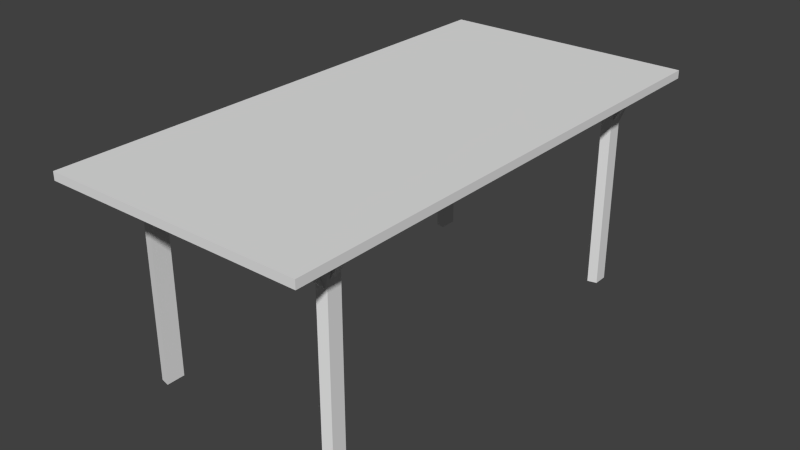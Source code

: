 # Source: table.blend  (saved by Blender 2.63.0; exported with 4.5.12 LTS)
import bpy
from mathutils import Matrix  # noqa: F401  (used for matrix-valued properties, if any)

bpy.ops.wm.read_factory_settings(use_empty=True)
scene = bpy.context.scene
scene.name = 'Scene'

# ---- collections
col_collection_1 = bpy.data.collections.new('Collection 1'); scene.collection.children.link(col_collection_1)

# ---- world
world_world = bpy.data.worlds.new('World'); scene.world = world_world
world_world.color = (0.05088, 0.05088, 0.05088)
world_world.use_sun_shadow = False
world_world.sun_shadow_jitter_overblur = 0.0
world_world.cycles.sampling_method = 'MANUAL'
world_world.cycles.sample_map_resolution = 256

# ---- meshes
me_cube_001 = bpy.data.meshes.new('Cube.001')
me_cube_001.from_pydata([(-0.7861, -0.7779, -0.5), (-0.7861, 0.7779, -0.5), (0.7861, 0.7779, -0.5), (0.7861, -0.7779, -0.5), (-0.8884, -0.8884, 0.5), (-0.8884, 0.8884, 0.5), (0.8884, 0.8884, 0.5), (0.8884, -0.8884, 0.5), (-0.8884, 0.0, 0.5), (-1.0, 1.0, 0.0), (-1.0, 0.0, -0.5), (-1.0, -1.0, 0.0), (0.0, 0.8884, 0.5), (1.0, 1.0, 0.0), (0.0, 1.0, -0.5), (0.8884, 0.0, 0.5), (1.0, -1.0, 0.0), (1.0, 0.0, -0.5), (0.0, -0.8884, 0.5), (0.0, -1.0, -0.5), (-1.0, 0.0, 0.0), (0.0, 1.0, 0.0), (1.0, 0.0, 0.0), (0.0, -1.0, 0.0), (-0.8884, 0.4442, 0.5), (-1.0, 1.0, -0.5), (-0.7861, -0.7221, -0.5), (-1.0, -1.0, 0.5), (0.4442, 0.8884, 0.5), (1.0, 1.0, -0.5), (-0.7139, 0.7861, -0.5), (0.8884, -0.4442, 0.5), (1.0, -1.0, -0.5), (0.7861, 0.7221, -0.5), (-0.4442, -0.8884, 0.5), (0.7139, -0.7861, -0.5), (-0.8884, -0.4442, 0.5), (-1.0, 1.0, 0.5), (-0.7861, 0.7221, -0.5), (-1.0, -1.0, -0.5), (-0.4442, 0.8884, 0.5), (1.0, 1.0, 0.5), (0.7139, 0.7861, -0.5), (0.8884, 0.4442, 0.5), (1.0, -1.0, 0.5), (0.7861, -0.7221, -0.5), (0.4442, -0.8884, 0.5), (-0.7139, -0.7861, -0.5), (-1.0, 0.0, 0.5), (-1.0, -0.5, 0.0), (-1.0, 0.5, 0.0), (0.0, 1.0, 0.5), (-0.5, 1.0, 0.0), (0.5, 1.0, 0.0), (1.0, 0.0, 0.5), (1.0, 0.5, 0.0), (1.0, -0.5, 0.0), (0.0, -1.0, 0.5), (0.5, -1.0, 0.0), (-0.5, -1.0, 0.0), (-1.0, 0.5, -0.5), (0.5, 1.0, -0.5), (1.0, -0.5, -0.5), (-0.5, -1.0, -0.5), (0.7139, 0.7139, -0.5), (-1.0, -0.5, -0.5), (-1.0, -0.5, 0.5), (-1.0, 0.5, 0.5), (-0.5, 1.0, -0.5), (-0.5, 1.0, 0.5), (0.5, 1.0, 0.5), (1.0, 0.5, -0.5), (1.0, 0.5, 0.5), (1.0, -0.5, 0.5), (0.5, -1.0, -0.5), (0.5, -1.0, 0.5), (-0.5, -1.0, 0.5), (0.7139, -0.7139, -0.5), (-0.7139, -0.7139, -0.5), (-0.7139, 0.7139, -0.5), (-0.7861, -0.7779, -25.64), (-0.7861, 0.7779, -25.64), (0.7861, 0.7779, -25.64), (0.7861, -0.7779, -25.64), (-0.7861, -0.7221, -25.64), (-0.7139, 0.7861, -25.64), (0.7861, 0.7221, -25.64), (0.7139, -0.7861, -25.64), (-0.7861, 0.7221, -25.64), (0.7139, 0.7861, -25.64), (0.7861, -0.7221, -25.64), (-0.7139, -0.7861, -25.64), (0.7139, 0.7139, -25.64), (0.7139, -0.7139, -25.64), (-0.7139, -0.7139, -25.64), (-0.7139, 0.7139, -25.64), (-0.8724, -0.7518, -0.5), (-0.8724, 0.7518, -0.5), (0.8724, 0.7518, -0.5), (0.8724, -0.7518, -0.5), (-0.9136, 0.7664, -0.5), (-0.8724, -0.7482, -0.5), (0.9136, 0.7664, -0.5), (0.9136, -0.7664, -0.5), (0.8724, 0.7482, -0.5), (-0.8724, 0.7482, -0.5), (-0.9136, -0.7664, -0.5), (0.8724, -0.7482, -0.5), (-0.9136, 0.7336, -0.5), (0.9136, -0.7336, -0.5), (-0.9136, -0.7336, -0.5), (0.9136, 0.7336, -0.5), (-0.7139, -0.7518, -4.96), (-0.7139, 0.7518, -4.96), (0.7139, 0.7518, -4.96), (0.7139, -0.7518, -4.96), (-0.7551, 0.7664, -4.96), (-0.7139, -0.7482, -4.96), (0.7551, 0.7664, -4.96), (0.7551, -0.7664, -4.96), (0.7139, 0.7482, -4.96), (-0.7139, 0.7482, -4.96), (-0.7551, -0.7664, -4.96), (0.7139, -0.7482, -4.96), (-0.7551, 0.7336, -4.96), (0.7551, -0.7336, -4.96), (-0.7551, -0.7336, -4.96), (0.7551, 0.7336, -4.96), (-0.7565, -0.8705, -0.5), (-0.7565, 0.8705, -0.5), (0.7565, 0.8705, -0.5), (0.7565, -0.8705, -0.5), (-0.7954, 0.9108, -0.5), (0.7954, 0.9108, -0.5), (-0.7435, 0.872, -0.5), (0.7954, -0.9108, -0.5), (0.7435, -0.872, -0.5), (-0.7954, -0.9108, -0.5), (0.7435, 0.872, -0.5), (-0.7435, -0.872, -0.5), (0.7046, 0.9108, -0.5), (-0.7046, -0.9108, -0.5), (-0.7046, 0.9108, -0.5), (0.7046, -0.9108, -0.5), (-0.7521, -0.7599, -5.698), (-0.7521, 0.727, -5.698), (0.7521, 0.7599, -5.698), (0.7521, -0.7453, -5.698), (-0.7645, 0.7399, -5.698), (0.7645, 0.7727, -5.698), (-0.7479, 0.7275, -5.698), (0.7645, -0.7581, -5.698), (0.7479, -0.7458, -5.698), (-0.7645, -0.7727, -5.698), (0.7479, 0.7604, -5.698), (-0.7479, -0.7604, -5.698), (0.7355, 0.7727, -5.698), (-0.7355, -0.7727, -5.698), (-0.7355, 0.7399, -5.698), (0.7355, -0.7581, -5.698), (-0.8884, -0.8884, 0.5), (-0.8884, 0.8884, 0.5), (0.8884, 0.8884, 0.5), (0.8884, -0.8884, 0.5), (-0.8884, 0.0, 0.5), (0.0, 0.8884, 0.5), (0.8884, 0.0, 0.5), (0.0, -0.8884, 0.5), (0.0, 0.0, 0.5), (-0.8884, 0.4442, 0.5), (0.4442, 0.8884, 0.5), (0.8884, -0.4442, 0.5), (-0.4442, -0.8884, 0.5), (-0.8884, -0.4442, 0.5), (-0.4442, 0.8884, 0.5), (0.8884, 0.4442, 0.5), (0.4442, -0.8884, 0.5), (-0.4442, 0.0, 0.5), (0.4442, 0.0, 0.5), (0.0, -0.4442, 0.5), (0.0, 0.4442, 0.5), (-0.4442, 0.4442, 0.5), (-0.4442, -0.4442, 0.5), (0.4442, -0.4442, 0.5), (0.4442, 0.4442, 0.5)], [], [(33, 2, 98, 104), (29, 2, 130, 133), (65, 26, 101, 110), (35, 3, 131, 136), (89, 92, 64, 42), (31, 15, 166, 171), (66, 48, 20, 49), (67, 37, 9, 50), (69, 51, 21, 52), (70, 41, 13, 53), (72, 54, 22, 55), (73, 44, 16, 56), (75, 57, 23, 58), (76, 27, 11, 59), (175, 166, 15, 43), (171, 163, 7, 31), (24, 8, 164, 169), (50, 9, 25, 60), (53, 13, 29, 61), (56, 16, 32, 62), (59, 11, 39, 63), (43, 6, 162, 175), (173, 164, 8, 36), (169, 161, 5, 24), (106, 96, 0, 39), (11, 49, 65, 39), (27, 66, 49, 11), (4, 36, 66, 27), (36, 8, 48, 66), (48, 67, 50, 20), (8, 24, 67, 48), (24, 5, 37, 67), (139, 128, 0, 47), (9, 52, 68, 25), (37, 69, 52, 9), (5, 40, 69, 37), (40, 12, 51, 69), (51, 70, 53, 21), (12, 28, 70, 51), (28, 6, 41, 70), (107, 99, 3, 45), (13, 55, 71, 29), (41, 72, 55, 13), (6, 43, 72, 41), (43, 15, 54, 72), (54, 73, 56, 22), (15, 31, 73, 54), (31, 7, 44, 73), (142, 132, 25, 68), (16, 58, 74, 32), (44, 75, 58, 16), (7, 46, 75, 44), (46, 18, 57, 75), (57, 76, 59, 23), (18, 34, 76, 57), (34, 4, 27, 76), (93, 87, 35, 77), (86, 82, 2, 33), (45, 3, 83, 90), (36, 4, 160, 173), (28, 12, 165, 170), (34, 18, 167, 172), (174, 165, 12, 40), (176, 167, 18, 46), (170, 162, 6, 28), (172, 160, 4, 34), (40, 5, 161, 174), (46, 7, 163, 176), (92, 89, 82, 86), (87, 93, 90, 83), (80, 84, 94, 91), (88, 81, 85, 95), (79, 38, 88, 95), (47, 0, 80, 91), (87, 83, 3, 35), (42, 2, 82, 89), (85, 81, 1, 30), (30, 79, 95, 85), (94, 84, 26, 78), (92, 86, 33, 64), (78, 47, 91, 94), (77, 45, 90, 93), (38, 1, 81, 88), (84, 80, 0, 26), (122, 112, 96, 106), (110, 101, 117, 126), (121, 113, 97, 105), (119, 125, 109, 103), (108, 105, 38, 60), (111, 102, 29, 71), (110, 106, 39, 65), (102, 98, 2, 29), (109, 107, 45, 62), (100, 108, 60, 25), (25, 1, 97, 100), (105, 97, 1, 38), (32, 3, 99, 103), (26, 0, 96, 101), (71, 33, 104, 111), (103, 109, 62, 32), (124, 116, 113, 121), (125, 119, 115, 123), (122, 126, 117, 112), (118, 127, 120, 114), (100, 97, 113, 116), (126, 122, 106, 110), (123, 115, 99, 107), (101, 96, 112, 117), (111, 104, 120, 127), (124, 121, 105, 108), (118, 114, 98, 102), (127, 118, 102, 111), (116, 124, 108, 100), (103, 99, 115, 119), (125, 123, 107, 109), (104, 98, 114, 120), (143, 136, 152, 159), (133, 130, 146, 149), (155, 144, 128, 139), (158, 148, 132, 142), (138, 130, 2, 42), (30, 1, 129, 134), (137, 141, 63, 39), (132, 129, 1, 25), (140, 138, 42, 61), (74, 35, 136, 143), (135, 131, 3, 32), (68, 30, 134, 142), (39, 0, 128, 137), (141, 139, 47, 63), (143, 135, 32, 74), (133, 140, 61, 29), (156, 149, 146, 154), (157, 153, 144, 155), (148, 158, 150, 145), (151, 159, 152, 147), (156, 154, 138, 140), (134, 129, 145, 150), (159, 151, 135, 143), (149, 156, 140, 133), (151, 147, 131, 135), (157, 155, 139, 141), (136, 131, 147, 152), (153, 157, 141, 137), (137, 128, 144, 153), (142, 134, 150, 158), (154, 146, 130, 138), (148, 145, 129, 132), (65, 10, 26), (68, 14, 30), (71, 17, 33), (74, 19, 35), (10, 60, 38), (20, 50, 60, 10), (14, 61, 42), (21, 53, 61, 14), (17, 62, 45), (22, 56, 62, 17), (19, 63, 47), (23, 59, 63, 19), (49, 20, 10, 65), (52, 21, 14, 68), (55, 22, 17, 71), (58, 23, 19, 74), (181, 174, 161, 169), (182, 177, 164, 173), (183, 178, 168, 179), (184, 170, 165, 180), (177, 181, 169, 164), (168, 180, 181, 177), (180, 165, 174, 181), (172, 182, 173, 160), (167, 179, 182, 172), (179, 168, 177, 182), (176, 183, 179, 167), (163, 171, 183, 176), (171, 166, 178, 183), (178, 184, 180, 168), (166, 175, 184, 178), (175, 162, 170, 184)])
_ca = me_cube_001.color_attributes.new('Col', 'BYTE_COLOR', 'CORNER')
_ca.data.foreach_set('color', [0.1413, 0.1413, 0.1413, 1.0, 0.1413, 0.1413, 0.1413, 1.0, 0.1413, 0.1413, 0.1413, 1.0, 0.1413, 0.1413, 0.1413, 1.0, 0.1413, 0.1413, 0.1413, 1.0, 0.1413, 0.1413, 0.1413, 1.0, 0.1413, 0.1413, 0.1413, 1.0, 0.1413, 0.1413, 0.1413, 1.0, 0.1413, 0.1413, 0.1413, 1.0, 0.1413, 0.1413, 0.1413, 1.0, 0.1413, 0.1413, 0.1413, 1.0, 0.1413, 0.1413, 0.1413, 1.0, 0.159, 0.159, 0.159, 1.0, 0.15, 0.15, 0.15, 1.0, 0.2918, 0.2918, 0.2918, 1.0, 0.2918, 0.2918, 0.2918, 1.0, 0.2918, 0.2918, 0.2918, 1.0, 0.1413, 0.1413, 0.1413, 1.0, 0.1413, 0.1413, 0.1413, 1.0, 0.1413, 0.1413, 0.1413, 1.0, 0.162, 0.1779, 0.1714, 1.0, 0.2122, 0.2122, 0.2122, 1.0, 0.2122, 0.2122, 0.2122, 1.0, 0.162, 0.1779, 0.1714, 1.0, 0.1384, 0.1384, 0.1384, 1.0, 0.2384, 0.2542, 0.2462, 1.0, 0.2789, 0.2874, 0.2831, 1.0, 0.1384, 0.1384, 0.1384, 1.0, 0.1384, 0.1384, 0.1384, 1.0, 0.1746, 0.1746, 0.1746, 1.0, 0.159, 0.159, 0.159, 1.0, 0.1384, 0.1384, 0.1384, 1.0, 0.2122, 0.2122, 0.2122, 1.0, 0.2016, 0.2086, 0.2051, 1.0, 0.1812, 0.1912, 0.1878, 1.0, 0.2122, 0.2122, 0.2122, 1.0, 0.1413, 0.1413, 0.1413, 1.0, 0.1221, 0.1301, 0.1221, 1.0, 0.1384, 0.1384, 0.1384, 1.0, 0.1529, 0.1529, 0.1529, 1.0, 0.1413, 0.1413, 0.1413, 1.0, 0.1413, 0.1413, 0.1413, 1.0, 0.1413, 0.1413, 0.1413, 1.0, 0.1413, 0.1413, 0.1413, 1.0, 0.1413, 0.1413, 0.1413, 1.0, 0.1413, 0.1413, 0.1413, 1.0, 0.1413, 0.1413, 0.1413, 1.0, 0.1413, 0.1413, 0.1413, 1.0, 0.1946, 0.1946, 0.1946, 1.0, 0.1413, 0.1413, 0.1413, 1.0, 0.1413, 0.1413, 0.1413, 1.0, 0.147, 0.147, 0.147, 1.0, 0.1413, 0.1413, 0.1413, 1.0, 0.2918, 0.2918, 0.2918, 1.0, 0.2918, 0.2918, 0.2918, 1.0, 0.1413, 0.1413, 0.1413, 1.0, 0.2122, 0.2122, 0.2122, 1.0, 0.2122, 0.2122, 0.2122, 1.0, 0.2122, 0.2122, 0.2122, 1.0, 0.2122, 0.2122, 0.2122, 1.0, 0.162, 0.1779, 0.1714, 1.0, 0.2122, 0.2122, 0.2122, 1.0, 0.2122, 0.2122, 0.2122, 1.0, 0.162, 0.1779, 0.1714, 1.0, 0.2122, 0.2122, 0.2122, 1.0, 0.2122, 0.2122, 0.2122, 1.0, 0.2122, 0.2122, 0.2122, 1.0, 0.2122, 0.2122, 0.2122, 1.0, 0.1384, 0.1384, 0.1384, 1.0, 0.159, 0.159, 0.159, 1.0, 0.1413, 0.1413, 0.1413, 1.0, 0.1384, 0.1384, 0.1384, 1.0, 0.1529, 0.1529, 0.1529, 1.0, 0.1384, 0.1384, 0.1384, 1.0, 0.1384, 0.1384, 0.1384, 1.0, 0.1413, 0.147, 0.1413, 1.0, 0.1413, 0.1413, 0.1413, 1.0, 0.1413, 0.1413, 0.1413, 1.0, 0.1413, 0.1413, 0.1413, 1.0, 0.1413, 0.1413, 0.1413, 1.0, 0.1413, 0.1413, 0.1413, 1.0, 0.2918, 0.2918, 0.2918, 1.0, 0.2918, 0.2918, 0.2918, 1.0, 0.1413, 0.1413, 0.1413, 1.0, 0.2122, 0.2122, 0.2122, 1.0, 0.2122, 0.2122, 0.2122, 1.0, 0.2122, 0.2122, 0.2122, 1.0, 0.2122, 0.2122, 0.2122, 1.0, 0.2122, 0.2122, 0.2122, 1.0, 0.2122, 0.2122, 0.2122, 1.0, 0.2122, 0.2122, 0.2122, 1.0, 0.2122, 0.2122, 0.2122, 1.0, 0.2122, 0.2122, 0.2122, 1.0, 0.2122, 0.2122, 0.2122, 1.0, 0.2122, 0.2122, 0.2122, 1.0, 0.2122, 0.2122, 0.2122, 1.0, 0.1413, 0.1413, 0.1413, 1.0, 0.1413, 0.1413, 0.1413, 1.0, 0.1413, 0.1413, 0.1413, 1.0, 0.1413, 0.1413, 0.1413, 1.0, 0.2918, 0.2918, 0.2918, 1.0, 0.1384, 0.1384, 0.1384, 1.0, 0.1329, 0.1356, 0.1329, 1.0, 0.2918, 0.2918, 0.2918, 1.0, 0.2918, 0.2918, 0.2918, 1.0, 0.1384, 0.1384, 0.1384, 1.0, 0.1384, 0.1384, 0.1384, 1.0, 0.2918, 0.2918, 0.2918, 1.0, 0.2918, 0.2918, 0.2918, 1.0, 0.1878, 0.1878, 0.1878, 1.0, 0.1413, 0.1413, 0.1413, 1.0, 0.2918, 0.2918, 0.2918, 1.0, 0.1878, 0.1878, 0.1878, 1.0, 0.1441, 0.1441, 0.1441, 1.0, 0.1413, 0.1413, 0.1413, 1.0, 0.1413, 0.1413, 0.1413, 1.0, 0.2384, 0.2542, 0.2462, 1.0, 0.1384, 0.1384, 0.1384, 1.0, 0.1384, 0.1384, 0.1384, 1.0, 0.2789, 0.2874, 0.2831, 1.0, 0.1413, 0.1413, 0.1413, 1.0, 0.1413, 0.1413, 0.1413, 1.0, 0.1413, 0.1413, 0.1413, 1.0, 0.1413, 0.1413, 0.1413, 1.0, 0.1413, 0.1413, 0.1413, 1.0, 0.2874, 0.2874, 0.2874, 1.0, 0.1746, 0.1746, 0.1746, 1.0, 0.1413, 0.1413, 0.1413, 1.0, 0.1413, 0.1413, 0.1413, 1.0, 0.1413, 0.1413, 0.1413, 1.0, 0.1413, 0.1413, 0.1413, 1.0, 0.1413, 0.1413, 0.1413, 1.0, 0.1413, 0.1413, 0.1413, 1.0, 0.2122, 0.2122, 0.2122, 1.0, 0.2122, 0.2122, 0.2122, 1.0, 0.1413, 0.1413, 0.1413, 1.0, 0.1413, 0.1413, 0.1413, 1.0, 0.2122, 0.2122, 0.2122, 1.0, 0.2122, 0.2122, 0.2122, 1.0, 0.1413, 0.1413, 0.1413, 1.0, 0.2874, 0.2874, 0.2874, 1.0, 0.1413, 0.1413, 0.1413, 1.0, 0.1413, 0.1413, 0.1413, 1.0, 0.1746, 0.1746, 0.1746, 1.0, 0.1413, 0.1413, 0.1413, 1.0, 0.1981, 0.1981, 0.1981, 1.0, 0.1413, 0.1413, 0.1413, 1.0, 0.1413, 0.1413, 0.1413, 1.0, 0.2016, 0.2086, 0.2051, 1.0, 0.1413, 0.1413, 0.1413, 1.0, 0.1529, 0.1529, 0.1529, 1.0, 0.1812, 0.1912, 0.1878, 1.0, 0.1981, 0.1981, 0.1981, 1.0, 0.1413, 0.1413, 0.1413, 1.0, 0.1413, 0.1413, 0.1413, 1.0, 0.1413, 0.1413, 0.1413, 1.0, 0.1413, 0.1413, 0.1413, 1.0, 0.1413, 0.1413, 0.1413, 1.0, 0.4851, 0.4851, 0.4851, 1.0, 0.1413, 0.1413, 0.1413, 1.0, 0.1413, 0.1413, 0.1413, 1.0, 0.1413, 0.1413, 0.1413, 1.0, 0.1413, 0.1413, 0.1413, 1.0, 0.1413, 0.1413, 0.1413, 1.0, 0.1413, 0.1413, 0.1413, 1.0, 0.1413, 0.1413, 0.1413, 1.0, 0.1413, 0.1413, 0.1413, 1.0, 0.1413, 0.1413, 0.1413, 1.0, 0.1413, 0.1413, 0.1413, 1.0, 0.1413, 0.1413, 0.1413, 1.0, 0.1413, 0.1413, 0.1413, 1.0, 0.1413, 0.1413, 0.1413, 1.0, 0.1413, 0.1413, 0.1413, 1.0, 0.1413, 0.1413, 0.1413, 1.0, 0.1413, 0.1413, 0.1413, 1.0, 0.4851, 0.4851, 0.4851, 1.0, 0.1413, 0.1413, 0.1413, 1.0, 0.2918, 0.2918, 0.2918, 1.0, 0.2918, 0.2918, 0.2918, 1.0, 0.1413, 0.1413, 0.1413, 1.0, 0.1413, 0.1413, 0.1413, 1.0, 0.1413, 0.1413, 0.1413, 1.0, 0.1413, 0.1413, 0.1413, 1.0, 0.1413, 0.1413, 0.1413, 1.0, 0.2918, 0.2918, 0.2918, 1.0, 0.1413, 0.1413, 0.1413, 1.0, 0.1413, 0.1413, 0.1413, 1.0, 0.2918, 0.2918, 0.2918, 1.0, 0.1413, 0.1413, 0.1413, 1.0, 0.1413, 0.1413, 0.1413, 1.0, 0.4851, 0.4851, 0.4851, 1.0, 0.1413, 0.1413, 0.1413, 1.0, 0.1413, 0.1413, 0.1413, 1.0, 0.1413, 0.1413, 0.1413, 1.0, 0.1413, 0.1413, 0.1413, 1.0, 0.1413, 0.1413, 0.1413, 1.0, 0.1413, 0.1413, 0.1413, 1.0, 0.147, 0.147, 0.147, 1.0, 0.1529, 0.1529, 0.1529, 1.0, 0.1413, 0.1413, 0.1413, 1.0, 0.1413, 0.1413, 0.1413, 1.0, 0.1946, 0.1946, 0.1946, 1.0, 0.147, 0.147, 0.147, 1.0, 0.1413, 0.1413, 0.1413, 1.0, 0.1413, 0.1413, 0.1413, 1.0, 0.1413, 0.1413, 0.1413, 1.0, 0.2623, 0.2623, 0.2623, 1.0, 0.4851, 0.4851, 0.4851, 1.0, 0.1413, 0.1413, 0.1413, 1.0, 0.1413, 0.1413, 0.1413, 1.0, 0.1413, 0.1413, 0.1413, 1.0, 0.2623, 0.2623, 0.2623, 1.0, 0.1413, 0.1413, 0.1413, 1.0, 0.1413, 0.1413, 0.1413, 1.0, 0.1413, 0.1413, 0.1413, 1.0, 0.1413, 0.1413, 0.1413, 1.0, 0.1413, 0.1413, 0.1413, 1.0, 0.1413, 0.1413, 0.1413, 1.0, 0.1413, 0.1413, 0.1413, 1.0, 0.1413, 0.1413, 0.1413, 1.0, 0.1413, 0.1413, 0.1413, 1.0, 0.2918, 0.2918, 0.2918, 1.0, 0.2918, 0.2918, 0.2918, 1.0, 0.1413, 0.1413, 0.1413, 1.0, 0.2918, 0.2918, 0.2918, 1.0, 0.2016, 0.2016, 0.2016, 1.0, 0.159, 0.159, 0.159, 1.0, 0.1413, 0.1413, 0.1413, 1.0, 0.1413, 0.1413, 0.1413, 1.0, 0.1413, 0.1413, 0.1413, 1.0, 0.1413, 0.1413, 0.1413, 1.0, 0.1413, 0.1413, 0.1413, 1.0, 0.1413, 0.1413, 0.1413, 1.0, 0.1413, 0.1413, 0.1413, 1.0, 0.1413, 0.1413, 0.1413, 1.0, 0.1413, 0.1413, 0.1413, 1.0, 0.2122, 0.2122, 0.2122, 1.0, 0.2122, 0.2122, 0.2122, 1.0, 0.2122, 0.2122, 0.2122, 1.0, 0.2122, 0.2122, 0.2122, 1.0, 0.2122, 0.2122, 0.2122, 1.0, 0.2122, 0.2122, 0.2122, 1.0, 0.2122, 0.2122, 0.2122, 1.0, 0.2122, 0.2122, 0.2122, 1.0, 0.2122, 0.2122, 0.2122, 1.0, 0.2122, 0.2122, 0.2122, 1.0, 0.2122, 0.2122, 0.2122, 1.0, 0.2122, 0.2122, 0.2122, 1.0, 0.2122, 0.2122, 0.2122, 1.0, 0.2122, 0.2122, 0.2122, 1.0, 0.2122, 0.2122, 0.2122, 1.0, 0.2122, 0.2122, 0.2122, 1.0, 0.2122, 0.2122, 0.2122, 1.0, 0.2122, 0.2122, 0.2122, 1.0, 0.2122, 0.2122, 0.2122, 1.0, 0.2122, 0.2122, 0.2122, 1.0, 0.2122, 0.2122, 0.2122, 1.0, 0.2122, 0.2122, 0.2122, 1.0, 0.2122, 0.2122, 0.2122, 1.0, 0.2122, 0.2122, 0.2122, 1.0, 0.2122, 0.2122, 0.2122, 1.0, 0.2122, 0.2122, 0.2122, 1.0, 0.2122, 0.2122, 0.2122, 1.0, 0.2122, 0.2122, 0.2122, 1.0, 0.2122, 0.2122, 0.2122, 1.0, 0.2122, 0.2122, 0.2122, 1.0, 0.2122, 0.2122, 0.2122, 1.0, 0.2122, 0.2122, 0.2122, 1.0, 0.2122, 0.2122, 0.2122, 1.0, 0.2122, 0.2122, 0.2122, 1.0, 0.2122, 0.2122, 0.2122, 1.0, 0.2122, 0.2122, 0.2122, 1.0, 0.1413, 0.1413, 0.1413, 1.0, 0.2918, 0.2918, 0.2918, 1.0, 0.2918, 0.2918, 0.2918, 1.0, 0.1413, 0.1413, 0.1413, 1.0, 0.2016, 0.2016, 0.2016, 1.0, 0.2918, 0.2918, 0.2918, 1.0, 0.2918, 0.2918, 0.2918, 1.0, 0.2582, 0.2582, 0.2582, 1.0, 0.1413, 0.1413, 0.1413, 1.0, 0.159, 0.159, 0.159, 1.0, 0.2502, 0.2502, 0.2502, 1.0, 0.1413, 0.1413, 0.1413, 1.0, 0.1413, 0.1413, 0.1413, 1.0, 0.1413, 0.1413, 0.1413, 1.0, 0.1413, 0.1413, 0.1413, 1.0, 0.1413, 0.1413, 0.1413, 1.0, 0.1413, 0.1413, 0.1413, 1.0, 0.1413, 0.1413, 0.1413, 1.0, 0.1413, 0.1413, 0.1413, 1.0, 0.1413, 0.1413, 0.1413, 1.0, 0.2462, 0.2462, 0.2462, 1.0, 0.2664, 0.2664, 0.2664, 1.0, 0.1413, 0.1413, 0.1413, 1.0, 0.1413, 0.1413, 0.1413, 1.0, 0.1413, 0.1413, 0.1413, 1.0, 0.1413, 0.1413, 0.1413, 1.0, 0.1413, 0.1413, 0.1413, 1.0, 0.1413, 0.1413, 0.1413, 1.0, 0.1413, 0.1413, 0.1413, 1.0, 0.1413, 0.1413, 0.1413, 1.0, 0.1413, 0.1413, 0.1413, 1.0, 0.1413, 0.1413, 0.1413, 1.0, 0.1413, 0.1413, 0.1413, 1.0, 0.1413, 0.1413, 0.1413, 1.0, 0.1413, 0.1413, 0.1413, 1.0, 0.1559, 0.1559, 0.1559, 1.0, 0.1413, 0.1413, 0.1413, 1.0, 0.1413, 0.1413, 0.1413, 1.0, 0.1413, 0.1413, 0.1413, 1.0, 0.1413, 0.1413, 0.1413, 1.0, 0.2502, 0.2502, 0.2502, 1.0, 0.159, 0.159, 0.159, 1.0, 0.1384, 0.1384, 0.1384, 1.0, 0.1384, 0.1384, 0.1384, 1.0, 0.1413, 0.1413, 0.1413, 1.0, 0.1413, 0.1413, 0.1413, 1.0, 0.1413, 0.1413, 0.1413, 1.0, 0.1413, 0.1413, 0.1413, 1.0, 0.1413, 0.1413, 0.1413, 1.0, 0.1413, 0.1413, 0.1413, 1.0, 0.1413, 0.1413, 0.1413, 1.0, 0.1413, 0.1413, 0.1413, 1.0, 0.1413, 0.1413, 0.1413, 1.0, 0.1413, 0.1413, 0.1413, 1.0, 0.2462, 0.2462, 0.2462, 1.0, 0.2831, 0.2831, 0.2831, 1.0, 0.1413, 0.1413, 0.1413, 1.0, 0.1413, 0.1413, 0.1413, 1.0, 0.1413, 0.1413, 0.1413, 1.0, 0.1413, 0.1413, 0.1413, 1.0, 0.159, 0.159, 0.159, 1.0, 0.1413, 0.1413, 0.1413, 1.0, 0.2664, 0.2664, 0.2664, 1.0, 0.2918, 0.2918, 0.2918, 1.0, 1.0, 1.0, 1.0, 1.0, 1.0, 1.0, 1.0, 1.0, 0.2961, 0.2961, 0.2961, 1.0, 0.2961, 0.2961, 0.2961, 1.0, 0.1384, 0.1384, 0.1384, 1.0, 0.1384, 0.1384, 0.1384, 1.0, 0.1384, 0.1384, 0.1384, 1.0, 0.1384, 0.1384, 0.1384, 1.0, 0.15, 0.15, 0.15, 1.0, 0.147, 0.147, 0.147, 1.0, 0.1413, 0.1413, 0.1413, 1.0, 0.1413, 0.1413, 0.1413, 1.0, 0.1413, 0.1413, 0.1413, 1.0, 0.1413, 0.1413, 0.1413, 1.0, 0.1413, 0.1413, 0.1413, 1.0, 0.1413, 0.1413, 0.1413, 1.0, 0.1413, 0.1413, 0.1413, 1.0, 0.1413, 0.1413, 0.1413, 1.0, 0.1413, 0.1413, 0.1413, 1.0, 0.1413, 0.1413, 0.1413, 1.0, 0.1413, 0.1413, 0.1413, 1.0, 0.1413, 0.1413, 0.1413, 1.0, 0.1413, 0.1413, 0.1413, 1.0, 0.1413, 0.1413, 0.1413, 1.0, 0.1413, 0.1413, 0.1413, 1.0, 0.1413, 0.1413, 0.1413, 1.0, 0.1413, 0.1413, 0.1413, 1.0, 0.1413, 0.1413, 0.1413, 1.0, 0.1413, 0.1413, 0.1413, 1.0, 0.1413, 0.1413, 0.1413, 1.0, 0.1413, 0.1413, 0.1413, 1.0, 0.1413, 0.1413, 0.1413, 1.0, 0.1413, 0.1413, 0.1413, 1.0, 0.1413, 0.1413, 0.1413, 1.0, 0.1413, 0.1413, 0.1413, 1.0, 0.1413, 0.1413, 0.1413, 1.0, 0.1413, 0.1413, 0.1413, 1.0, 0.1413, 0.1413, 0.1413, 1.0, 0.1413, 0.1413, 0.1413, 1.0, 0.1413, 0.1413, 0.1413, 1.0, 0.1413, 0.1413, 0.1413, 1.0, 0.1413, 0.1413, 0.1413, 1.0, 0.1413, 0.1413, 0.1413, 1.0, 0.1413, 0.1413, 0.1413, 1.0, 0.1413, 0.1413, 0.1413, 1.0, 0.1413, 0.1413, 0.1413, 1.0, 0.1413, 0.1413, 0.1413, 1.0, 0.1413, 0.1413, 0.1413, 1.0, 0.2423, 0.2423, 0.2423, 1.0, 0.15, 0.15, 0.15, 1.0, 0.1413, 0.1413, 0.1413, 1.0, 0.1413, 0.1413, 0.1413, 1.0, 0.1413, 0.1413, 0.1413, 1.0, 0.1413, 0.1413, 0.1413, 1.0, 0.1413, 0.1413, 0.1413, 1.0, 0.1413, 0.1413, 0.1413, 1.0, 0.1413, 0.1413, 0.1413, 1.0, 0.1413, 0.1413, 0.1413, 1.0, 0.1413, 0.1413, 0.1413, 1.0, 0.1413, 0.1413, 0.1413, 1.0, 0.1413, 0.1413, 0.1413, 1.0, 0.1413, 0.1413, 0.1413, 1.0, 0.1413, 0.1413, 0.1413, 1.0, 0.2423, 0.2423, 0.2423, 1.0, 1.0, 1.0, 1.0, 1.0, 1.0, 1.0, 1.0, 1.0, 1.0, 1.0, 1.0, 1.0, 1.0, 1.0, 1.0, 1.0, 1.0, 1.0, 1.0, 1.0, 1.0, 1.0, 1.0, 1.0, 1.0, 1.0, 1.0, 1.0, 1.0, 1.0, 1.0, 1.0, 1.0, 1.0, 1.0, 1.0, 1.0, 1.0, 1.0, 1.0, 1.0, 1.0, 1.0, 1.0, 1.0, 1.0, 1.0, 1.0, 1.0, 1.0, 1.0, 1.0, 1.0, 1.0, 1.0, 1.0, 1.0, 1.0, 1.0, 1.0, 1.0, 1.0, 1.0, 1.0, 0.1413, 0.1413, 0.1413, 1.0, 0.1413, 0.1413, 0.1413, 1.0, 0.1413, 0.1413, 0.1413, 1.0, 0.1413, 0.1413, 0.1413, 1.0, 0.1384, 0.1384, 0.1384, 1.0, 0.1384, 0.1384, 0.1384, 1.0, 0.2918, 0.2918, 0.2918, 1.0, 0.2918, 0.2918, 0.2918, 1.0, 0.1413, 0.1413, 0.1413, 1.0, 0.1413, 0.1413, 0.1413, 1.0, 0.1413, 0.1413, 0.1413, 1.0, 0.1413, 0.1413, 0.1413, 1.0, 1.0, 1.0, 1.0, 1.0, 1.0, 1.0, 1.0, 1.0, 1.0, 1.0, 1.0, 1.0, 1.0, 1.0, 1.0, 1.0, 0.1413, 0.1413, 0.1413, 1.0, 0.1413, 0.1413, 0.1413, 1.0, 0.1413, 0.1413, 0.1413, 1.0, 0.1413, 0.1413, 0.1413, 1.0, 0.1413, 0.1413, 0.1413, 1.0, 0.1413, 0.1413, 0.1413, 1.0, 0.1413, 0.1413, 0.1413, 1.0, 0.1413, 0.1413, 0.1413, 1.0, 0.2159, 0.2159, 0.2159, 1.0, 0.2159, 0.2159, 0.2159, 1.0, 0.1413, 0.1413, 0.1413, 1.0, 0.1413, 0.1413, 0.1413, 1.0, 0.1413, 0.1413, 0.1413, 1.0, 0.1413, 0.1413, 0.1413, 1.0, 0.1413, 0.1413, 0.1413, 1.0, 0.1413, 0.1413, 0.1413, 1.0, 0.1413, 0.1413, 0.1413, 1.0, 0.1413, 0.1413, 0.1413, 1.0, 0.1413, 0.1413, 0.1413, 1.0, 0.1413, 0.1413, 0.1413, 1.0, 0.1413, 0.1413, 0.1413, 1.0, 0.1413, 0.1413, 0.1413, 1.0, 0.1413, 0.1413, 0.1413, 1.0, 0.1413, 0.1413, 0.1413, 1.0, 0.1413, 0.1413, 0.1413, 1.0, 0.1413, 0.1413, 0.1413, 1.0, 0.1413, 0.1413, 0.1413, 1.0, 0.1413, 0.1413, 0.1413, 1.0, 1.0, 1.0, 1.0, 1.0, 1.0, 1.0, 1.0, 1.0, 1.0, 1.0, 1.0, 1.0, 1.0, 1.0, 1.0, 1.0, 0.2918, 0.2918, 0.2918, 1.0, 0.2918, 0.2918, 0.2918, 1.0, 0.1413, 0.1413, 0.1413, 1.0, 0.159, 0.159, 0.159, 1.0, 0.1413, 0.1413, 0.1413, 1.0, 0.1413, 0.1413, 0.1413, 1.0, 0.1413, 0.1413, 0.1413, 1.0, 0.1413, 0.1413, 0.1413, 1.0, 0.1413, 0.1413, 0.1413, 1.0, 0.1413, 0.1413, 0.1413, 1.0, 0.1714, 0.1714, 0.1714, 1.0, 0.1981, 0.1981, 0.1981, 1.0, 0.1413, 0.1413, 0.1413, 1.0, 0.1413, 0.1413, 0.1413, 1.0, 0.1413, 0.1413, 0.1413, 1.0, 0.1413, 0.1413, 0.1413, 1.0, 0.1413, 0.1413, 0.1413, 1.0, 0.1413, 0.1413, 0.1413, 1.0, 0.1413, 0.1413, 0.1413, 1.0, 0.1413, 0.1413, 0.1413, 1.0, 0.1413, 0.1413, 0.1413, 1.0, 0.1413, 0.1413, 0.1413, 1.0, 0.1413, 0.1413, 0.1413, 1.0, 0.1413, 0.1413, 0.1413, 1.0, 0.2918, 0.2918, 0.2918, 1.0, 0.2918, 0.2918, 0.2918, 1.0, 0.1413, 0.1413, 0.1413, 1.0, 0.2918, 0.2918, 0.2918, 1.0, 0.1413, 0.1413, 0.1413, 1.0, 0.1413, 0.1413, 0.1413, 1.0, 0.1413, 0.1413, 0.1413, 1.0, 0.1413, 0.1413, 0.1413, 1.0, 0.1413, 0.1413, 0.1413, 1.0, 0.1413, 0.1413, 0.1413, 1.0, 0.1413, 0.1413, 0.1413, 1.0, 0.1529, 0.1529, 0.1529, 1.0, 0.1413, 0.1413, 0.1413, 1.0, 0.159, 0.159, 0.159, 1.0, 0.2918, 0.2918, 0.2918, 1.0, 0.2918, 0.2918, 0.2918, 1.0, 0.2918, 0.2918, 0.2918, 1.0, 0.2918, 0.2918, 0.2918, 1.0, 0.15, 0.15, 0.15, 1.0, 0.2423, 0.2423, 0.2423, 1.0, 0.1413, 0.1413, 0.1413, 1.0, 0.1413, 0.1413, 0.1413, 1.0, 0.1413, 0.1413, 0.1413, 1.0, 0.1413, 0.1413, 0.1413, 1.0, 0.1413, 0.1413, 0.1413, 1.0, 0.1413, 0.1413, 0.1413, 1.0, 0.1413, 0.1413, 0.1413, 1.0, 0.1413, 0.1413, 0.1413, 1.0, 0.1413, 0.1413, 0.1413, 1.0, 0.1413, 0.1413, 0.1413, 1.0, 0.1413, 0.1413, 0.1413, 1.0, 0.1413, 0.1413, 0.1413, 1.0, 0.2918, 0.2918, 0.2918, 1.0, 0.2918, 0.2918, 0.2918, 1.0, 0.2423, 0.2423, 0.2423, 1.0, 0.1413, 0.1413, 0.1413, 1.0, 0.1413, 0.1413, 0.1413, 1.0, 0.1413, 0.1413, 0.1413, 1.0, 0.1529, 0.1529, 0.1529, 1.0, 0.1413, 0.1413, 0.1413, 1.0, 1.0, 1.0, 1.0, 1.0, 1.0, 1.0, 1.0, 1.0, 1.0, 1.0, 1.0, 1.0, 1.0, 1.0, 1.0, 1.0, 1.0, 1.0, 1.0, 1.0, 1.0, 1.0, 1.0, 1.0, 1.0, 1.0, 1.0, 1.0, 1.0, 1.0, 1.0, 1.0, 1.0, 1.0, 1.0, 1.0, 1.0, 1.0, 1.0, 1.0, 1.0, 1.0, 1.0, 1.0, 1.0, 1.0, 1.0, 1.0, 1.0, 1.0, 1.0, 1.0, 1.0, 1.0, 1.0, 1.0, 1.0, 1.0, 1.0, 1.0, 1.0, 1.0, 1.0, 1.0, 0.2159, 0.2159, 0.2159, 1.0, 0.2159, 0.2159, 0.2159, 1.0, 0.2159, 0.2159, 0.2159, 1.0, 0.2159, 0.2159, 0.2159, 1.0, 0.1413, 0.1413, 0.1413, 1.0, 0.1413, 0.1413, 0.1413, 1.0, 0.1413, 0.1413, 0.1413, 1.0, 0.1413, 0.1413, 0.1413, 1.0, 0.159, 0.159, 0.159, 1.0, 0.1529, 0.1529, 0.1529, 1.0, 0.2918, 0.2918, 0.2918, 1.0, 0.2918, 0.2918, 0.2918, 1.0, 0.1413, 0.1413, 0.1413, 1.0, 0.1413, 0.1413, 0.1413, 1.0, 0.1413, 0.1413, 0.1413, 1.0, 0.1413, 0.1413, 0.1413, 1.0, 0.1413, 0.1413, 0.1413, 1.0, 0.1413, 0.1413, 0.1413, 1.0, 0.1413, 0.1413, 0.1413, 1.0, 0.1413, 0.1413, 0.1413, 1.0, 0.1413, 0.1413, 0.1413, 1.0, 0.1413, 0.1413, 0.1413, 1.0, 0.1413, 0.1413, 0.1413, 1.0, 0.1413, 0.1413, 0.1413, 1.0, 1.0, 1.0, 1.0, 1.0, 1.0, 1.0, 1.0, 1.0, 1.0, 1.0, 1.0, 1.0, 1.0, 1.0, 1.0, 1.0, 0.1413, 0.1413, 0.1413, 1.0, 0.1413, 0.1413, 0.1413, 1.0, 0.2918, 0.2918, 0.2918, 1.0, 0.2918, 0.2918, 0.2918, 1.0, 0.2918, 0.2918, 0.2918, 1.0, 0.2874, 0.2874, 0.2874, 1.0, 0.1384, 0.1384, 0.1384, 1.0, 0.1384, 0.1384, 0.1384, 1.0, 0.1413, 0.1413, 0.1413, 1.0, 0.1413, 0.1413, 0.1413, 1.0, 0.1413, 0.1413, 0.1413, 1.0, 0.1413, 0.1413, 0.1413, 1.0, 0.3325, 0.3325, 0.3325, 1.0, 0.3325, 0.3325, 0.3325, 1.0, 1.0, 1.0, 1.0, 1.0, 1.0, 1.0, 1.0, 1.0, 0.1413, 0.1413, 0.1413, 1.0, 0.1413, 0.1413, 0.1413, 1.0, 0.1384, 0.1413, 0.1384, 1.0, 0.1384, 0.1413, 0.1413, 1.0, 0.1413, 0.1413, 0.1413, 1.0, 0.2918, 0.2918, 0.2918, 1.0, 0.1413, 0.1413, 0.1413, 1.0, 0.1413, 0.1413, 0.1413, 1.0, 0.1413, 0.1413, 0.1413, 1.0, 0.1413, 0.1413, 0.1413, 1.0, 0.1413, 0.1413, 0.1413, 1.0, 0.2232, 0.2232, 0.2232, 1.0, 0.1413, 0.1413, 0.1413, 1.0, 0.1413, 0.1413, 0.1413, 1.0, 0.1413, 0.1413, 0.1413, 1.0, 0.159, 0.159, 0.159, 1.0, 0.2918, 0.2918, 0.2918, 1.0, 0.1413, 0.1413, 0.1413, 1.0, 0.1413, 0.1413, 0.1413, 1.0, 0.2874, 0.2874, 0.2874, 1.0, 0.1384, 0.1384, 0.1384, 1.0, 0.1384, 0.1384, 0.1384, 1.0, 0.2918, 0.2918, 0.2918, 1.0, 0.1413, 0.1413, 0.1413, 1.0, 0.1529, 0.1529, 0.1529, 1.0, 0.1413, 0.1413, 0.1413, 1.0, 0.1812, 0.1912, 0.1878, 1.0, 0.1529, 0.1529, 0.1529, 1.0, 0.1413, 0.147, 0.1413, 1.0, 0.1441, 0.1683, 0.1529, 1.0, 0.2195, 0.2195, 0.2195, 1.0, 0.1413, 0.1413, 0.1413, 1.0, 0.1413, 0.1413, 0.1413, 1.0, 0.1413, 0.1413, 0.1413, 1.0, 0.1413, 0.1413, 0.1413, 1.0, 0.1413, 0.1413, 0.1413, 1.0, 0.1413, 0.1413, 0.1413, 1.0, 0.1413, 0.1413, 0.1413, 1.0, 0.1413, 0.1413, 0.1413, 1.0, 0.1413, 0.1413, 0.1413, 1.0, 0.1413, 0.1413, 0.1413, 1.0, 0.1413, 0.1413, 0.1413, 1.0, 0.1413, 0.1413, 0.1413, 1.0, 0.1413, 0.1413, 0.1413, 1.0, 0.1384, 0.1384, 0.1384, 1.0, 0.2874, 0.2874, 0.2874, 1.0, 0.2918, 0.2918, 0.2918, 1.0, 0.1384, 0.1384, 0.1384, 1.0, 0.2122, 0.2122, 0.2122, 1.0, 0.1812, 0.1912, 0.1878, 1.0, 0.1441, 0.1683, 0.1529, 1.0, 0.2122, 0.2122, 0.2122, 1.0, 0.1413, 0.1413, 0.1413, 1.0, 0.1413, 0.1413, 0.1413, 1.0, 0.1413, 0.1413, 0.1413, 1.0, 0.1413, 0.1413, 0.1413, 1.0, 0.147, 0.147, 0.147, 1.0, 0.1413, 0.1413, 0.1413, 1.0, 0.1413, 0.1413, 0.1413, 1.0, 0.1529, 0.1529, 0.1529, 1.0, 0.02416, 0.07421, 0.0382, 1.0, 0.02416, 0.07421, 0.0382, 1.0, 0.02416, 0.07421, 0.0382, 1.0, 0.02416, 0.07421, 0.0382, 1.0, 0.02416, 0.07421, 0.0382, 1.0, 0.02416, 0.07421, 0.0382, 1.0, 0.02416, 0.07421, 0.0382, 1.0, 0.02416, 0.07421, 0.0382, 1.0, 0.02416, 0.07421, 0.0382, 1.0, 0.02416, 0.07421, 0.0382, 1.0, 0.02416, 0.07421, 0.0382, 1.0, 0.02416, 0.07421, 0.0382, 1.0, 0.02416, 0.07421, 0.0382, 1.0, 0.02416, 0.07421, 0.0382, 1.0, 0.02416, 0.07421, 0.0382, 1.0, 0.02416, 0.07421, 0.0382, 1.0, 0.02416, 0.07421, 0.0382, 1.0, 0.02416, 0.07421, 0.0382, 1.0, 0.02416, 0.07421, 0.0382, 1.0, 0.02416, 0.07421, 0.0382, 1.0, 0.02416, 0.07421, 0.0382, 1.0, 0.02416, 0.07421, 0.0382, 1.0, 0.02416, 0.07421, 0.0382, 1.0, 0.02416, 0.07421, 0.0382, 1.0, 0.02416, 0.07421, 0.0382, 1.0, 0.02416, 0.07421, 0.0382, 1.0, 0.02416, 0.07421, 0.0382, 1.0, 0.02416, 0.07421, 0.0382, 1.0, 0.02416, 0.07421, 0.0382, 1.0, 0.02416, 0.07421, 0.0382, 1.0, 0.02416, 0.07421, 0.0382, 1.0, 0.02624, 0.07421, 0.03955, 1.0, 0.02416, 0.07421, 0.0382, 1.0, 0.02416, 0.07421, 0.0382, 1.0, 0.02416, 0.07421, 0.0382, 1.0, 0.02416, 0.07421, 0.0382, 1.0, 0.02416, 0.07421, 0.0382, 1.0, 0.02416, 0.07421, 0.0382, 1.0, 0.02416, 0.07421, 0.0382, 1.0, 0.02416, 0.07421, 0.0382, 1.0, 0.02416, 0.07421, 0.0382, 1.0, 0.02416, 0.07421, 0.0382, 1.0, 0.02416, 0.07421, 0.0382, 1.0, 0.02416, 0.07421, 0.0382, 1.0, 0.02416, 0.07421, 0.0382, 1.0, 0.02416, 0.07421, 0.0382, 1.0, 0.02416, 0.07421, 0.0382, 1.0, 0.02416, 0.07421, 0.0382, 1.0, 0.02416, 0.07421, 0.0382, 1.0, 0.02416, 0.07421, 0.0382, 1.0, 0.02416, 0.07421, 0.0382, 1.0, 0.02416, 0.07421, 0.0382, 1.0, 0.02416, 0.07421, 0.0382, 1.0, 0.02416, 0.07421, 0.0382, 1.0, 0.02416, 0.07421, 0.0382, 1.0, 0.02416, 0.07421, 0.0382, 1.0, 0.02416, 0.07421, 0.0382, 1.0, 0.02416, 0.07421, 0.0382, 1.0, 0.02416, 0.07421, 0.0382, 1.0, 0.02416, 0.07421, 0.0382, 1.0, 0.02416, 0.07421, 0.0382, 1.0, 0.02416, 0.07421, 0.0382, 1.0, 0.02416, 0.07421, 0.0382, 1.0, 0.02416, 0.07421, 0.0382, 1.0])
me_cube_001.use_remesh_preserve_volume = False
me_cube_001.use_remesh_preserve_attributes = False
me_cube_001.use_mirror_vertex_groups = False
me_cube_001.use_paint_bone_selection = False
me_cube_001.use_paint_mask = True
me_cube_001.update()

# ---- objects
ob_cube = bpy.data.objects.new('Cube', me_cube_001)

# ---- transforms, parenting, visibility, modifiers, constraints
ob_cube.location = (0.0, 0.0, 4.475)
ob_cube.scale = (2.342, 4.685, 0.1464)
ob_cube.lineart.crease_threshold = 0.0

# ---- collection membership
col_collection_1.objects.link(ob_cube)

# ---- scene / render settings (as saved in the file)
scene.frame_start = 1; scene.frame_end = 250; scene.frame_set(5)
scene.render.engine = 'BLENDER_EEVEE_NEXT'
scene.render.image_settings.color_mode = 'RGB'
scene.render.image_settings.compression = 90
scene.render.resolution_percentage = 50
scene.render.dither_intensity = 0.0
scene.render.bake_margin = 2
scene.render.bake_bias = 0.0
scene.cycles.use_denoising = False
scene.cycles.samples = 10
scene.cycles.sampling_pattern = 'TABULATED_SOBOL'
scene.cycles.light_sampling_threshold = 0.0
scene.cycles.use_adaptive_sampling = False
scene.cycles.use_light_tree = False
scene.cycles.blur_glossy = 0.0
scene.cycles.volume_bounces = 1
scene.cycles.pixel_filter_type = 'GAUSSIAN'
scene.cycles.sample_clamp_indirect = 0.0
scene.view_settings.view_transform = 'Standard'
bpy.context.view_layer.update()

# ---- added for rendering (the .blend has no active camera and no usable light): camera, sun
cam_auto = bpy.data.cameras.new('AutoCamera')
cam_auto.lens = 50.0
cam_auto.sensor_width = 36.0
cam_auto.clip_end = 1000.0
ob_auto_camera = bpy.data.objects.new('AutoCamera', cam_auto)
scene.collection.objects.link(ob_auto_camera)
ob_auto_camera.location = (10.3188, -12.3825, 10.8894)
ob_auto_camera.rotation_euler = (1.09748, -7.21219e-08, 0.694738)
scene.camera = ob_auto_camera
light_auto_sun = bpy.data.lights.new('AutoSun', 'SUN')
light_auto_sun.energy = 3.0
light_auto_sun.angle = 0.0523599
ob_auto_sun = bpy.data.objects.new('AutoSun', light_auto_sun)
scene.collection.objects.link(ob_auto_sun)
ob_auto_sun.rotation_euler = (0.872665, 0.174533, 0.523599)
bpy.context.view_layer.update()
